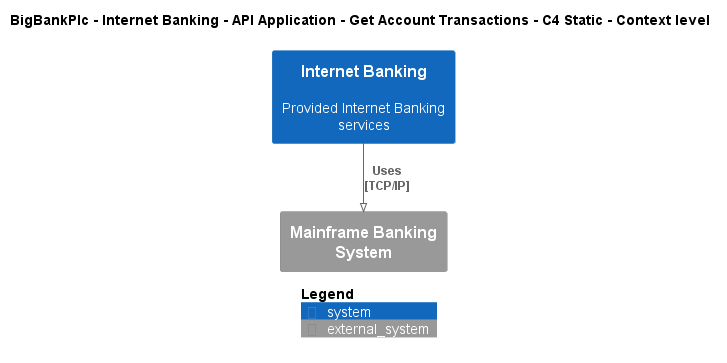

The diagram above was rendered by PlantUML. Its source (embedded in the PNG):
@startuml
!pragma layout smetana
!include ..\..\..\..\..\..\..\.c4s\C4_Context.puml

AddElementTag("c4interflow:lifecycle:new", $bgColor=green, $fontColor=#ffffff, $borderColor=green, $shadowing="False")
AddElementTag("c4interflow:lifecycle:changed", $bgColor=orange, $fontColor=#ffffff, $borderColor=orange, $shadowing="False")
AddElementTag("c4interflow:lifecycle:removed", $bgColor=red, $fontColor=#ffffff, $borderColor=red, $shadowing="False")

AddRelTag("c4interflow:lifecycle:new", $textColor=green, $lineColor=green)
AddRelTag("c4interflow:lifecycle:changed", $textColor=orange, $lineColor=orange)
AddRelTag("c4interflow:lifecycle:removed", $textColor=red, $lineColor=red)

SHOW_PERSON_PORTRAIT()
LAYOUT_TOP_DOWN()

skinparam linetype polyline

title BigBankPlc - Internet Banking - API Application - Get Account Transactions - C4 Static - Context level

System(BigBankPlc.SoftwareSystems.InternetBanking, "Internet Banking", "Provided Internet Banking services")
System_Ext(BigBankPlc.SoftwareSystems.MainframeBankingSystem, "Mainframe Banking System", "")

Rel(BigBankPlc.SoftwareSystems.InternetBanking, BigBankPlc.SoftwareSystems.MainframeBankingSystem, "Uses\n[TCP/IP]", $tags='protocol:tcp/ip')


SHOW_LEGEND()
@enduml